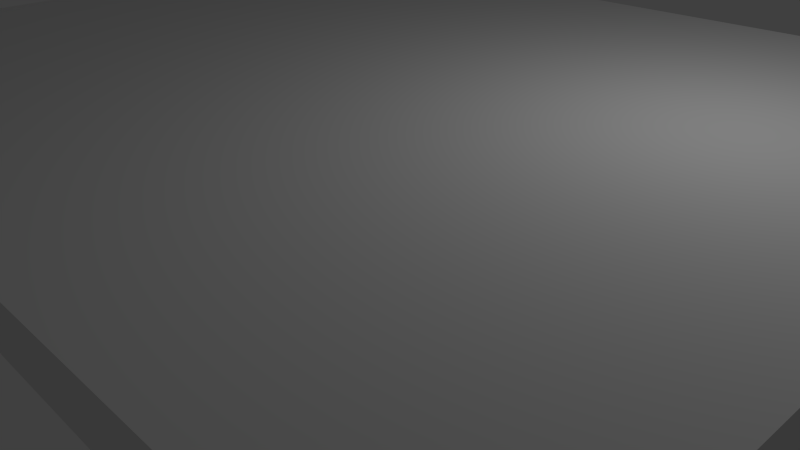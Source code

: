 # Source: TestTafel.blend  (saved by Blender 2.71.0; exported with 4.5.12 LTS)
import bpy
from mathutils import Matrix  # noqa: F401  (used for matrix-valued properties, if any)

bpy.ops.wm.read_factory_settings(use_empty=True)
scene = bpy.context.scene
scene.name = 'Scene'

# ---- collections
col_collection_1 = bpy.data.collections.new('Collection 1'); scene.collection.children.link(col_collection_1)

# ---- world
world_world = bpy.data.worlds.new('World'); scene.world = world_world
world_world.color = (0.05088, 0.05088, 0.05088)
world_world.use_sun_shadow = False
world_world.sun_shadow_jitter_overblur = 0.0
world_world.cycles.sampling_method = 'MANUAL'
world_world.cycles.sample_map_resolution = 256

# ---- cameras
cam_camera = bpy.data.cameras.new('Camera')
cam_camera.clip_end = 100.0
cam_camera.lens = 35.0
cam_camera.sensor_width = 32.0
cam_camera.sensor_height = 18.0
cam_camera.ortho_scale = 7.314
cam_camera.dof.focus_distance = 0.0
cam_camera.dof.aperture_fstop = 128.0

# ---- lights
light_lamp = bpy.data.lights.new('Lamp', 'POINT')
light_lamp.transmission_factor = 0.0
light_lamp.cutoff_distance = 30.0
light_lamp.energy = 100.0
light_lamp.shadow_buffer_clip_start = 1.001
light_lamp.shadow_soft_size = 0.1
light_lamp.shadow_maximum_resolution = 0.006
light_lamp.use_absolute_resolution = True
light_lamp.cycles.use_multiple_importance_sampling = False

# ---- meshes
me_cylinder_003 = bpy.data.meshes.new('Cylinder.003')
me_cylinder_003.from_pydata([(0.0, 1.0, -3.763), (1.582, 2.582, 1.0), (0.1951, 0.9808, -3.763), (1.777, 2.563, 1.0), (0.3827, 0.9239, -3.763), (1.964, 2.506, 1.0), (0.5556, 0.8315, -3.763), (2.137, 2.413, 1.0), (0.7071, 0.7071, -3.763), (2.289, 2.289, 1.0), (0.8315, 0.5556, -3.763), (2.413, 2.137, 1.0), (0.9239, 0.3827, -3.763), (2.506, 1.964, 1.0), (0.9808, 0.1951, -3.763), (2.563, 1.777, 1.0), (1.0, 7.55e-08, -3.763), (2.582, 1.582, 1.0), (0.9808, -0.1951, -3.763), (2.563, 1.387, 1.0), (0.9239, -0.3827, -3.763), (2.506, 1.199, 1.0), (0.8315, -0.5556, -3.763), (2.413, 1.026, 1.0), (0.7071, -0.7071, -3.763), (2.289, 0.8746, 1.0), (0.5556, -0.8315, -3.763), (2.137, 0.7503, 1.0), (0.3827, -0.9239, -3.763), (1.964, 0.6579, 1.0), (0.1951, -0.9808, -3.763), (1.777, 0.601, 1.0), (-3.258e-07, -1.0, -3.763), (1.582, 0.5818, 1.0), (-0.1951, -0.9808, -3.763), (1.387, 0.601, 1.0), (-0.3827, -0.9239, -3.763), (1.199, 0.6579, 1.0), (-0.5556, -0.8315, -3.763), (1.026, 0.7503, 1.0), (-0.7071, -0.7071, -3.763), (0.8746, 0.8746, 1.0), (-0.8315, -0.5556, -3.763), (0.7503, 1.026, 1.0), (-0.9239, -0.3827, -3.763), (0.6579, 1.199, 1.0), (-0.9808, -0.1951, -3.763), (0.601, 1.387, 1.0), (-1.0, 9.656e-07, -3.763), (0.5818, 1.582, 1.0), (-0.9808, 0.1951, -3.763), (0.601, 1.777, 1.0), (-0.9239, 0.3827, -3.763), (0.6579, 1.964, 1.0), (-0.8315, 0.5556, -3.763), (0.7503, 2.137, 1.0), (-0.7071, 0.7071, -3.763), (0.8746, 2.289, 1.0), (-0.5556, 0.8315, -3.763), (1.026, 2.413, 1.0), (-0.3827, 0.9239, -3.763), (1.199, 2.506, 1.0), (-0.1951, 0.9808, -3.763), (1.387, 2.563, 1.0)], [], [(0, 1, 3, 2), (2, 3, 5, 4), (4, 5, 7, 6), (6, 7, 9, 8), (8, 9, 11, 10), (10, 11, 13, 12), (12, 13, 15, 14), (14, 15, 17, 16), (16, 17, 19, 18), (18, 19, 21, 20), (20, 21, 23, 22), (22, 23, 25, 24), (24, 25, 27, 26), (26, 27, 29, 28), (28, 29, 31, 30), (30, 31, 33, 32), (32, 33, 35, 34), (34, 35, 37, 36), (36, 37, 39, 38), (38, 39, 41, 40), (40, 41, 43, 42), (42, 43, 45, 44), (44, 45, 47, 46), (46, 47, 49, 48), (48, 49, 51, 50), (50, 51, 53, 52), (52, 53, 55, 54), (54, 55, 57, 56), (56, 57, 59, 58), (58, 59, 61, 60), (62, 63, 1, 0), (60, 61, 63, 62)])
me_cylinder_003.use_remesh_preserve_volume = False
me_cylinder_003.use_remesh_preserve_attributes = False
me_cylinder_003.use_mirror_vertex_groups = False
me_cylinder_003.update()
me_cylinder_002 = bpy.data.meshes.new('Cylinder.002')
me_cylinder_002.from_pydata([(0.0, 1.0, -3.763), (1.582, 2.582, 1.0), (0.1951, 0.9808, -3.763), (1.777, 2.563, 1.0), (0.3827, 0.9239, -3.763), (1.964, 2.506, 1.0), (0.5556, 0.8315, -3.763), (2.137, 2.413, 1.0), (0.7071, 0.7071, -3.763), (2.289, 2.289, 1.0), (0.8315, 0.5556, -3.763), (2.413, 2.137, 1.0), (0.9239, 0.3827, -3.763), (2.506, 1.964, 1.0), (0.9808, 0.1951, -3.763), (2.563, 1.777, 1.0), (1.0, 7.55e-08, -3.763), (2.582, 1.582, 1.0), (0.9808, -0.1951, -3.763), (2.563, 1.387, 1.0), (0.9239, -0.3827, -3.763), (2.506, 1.199, 1.0), (0.8315, -0.5556, -3.763), (2.413, 1.026, 1.0), (0.7071, -0.7071, -3.763), (2.289, 0.8746, 1.0), (0.5556, -0.8315, -3.763), (2.137, 0.7503, 1.0), (0.3827, -0.9239, -3.763), (1.964, 0.6579, 1.0), (0.1951, -0.9808, -3.763), (1.777, 0.601, 1.0), (-3.258e-07, -1.0, -3.763), (1.582, 0.5818, 1.0), (-0.1951, -0.9808, -3.763), (1.387, 0.601, 1.0), (-0.3827, -0.9239, -3.763), (1.199, 0.6579, 1.0), (-0.5556, -0.8315, -3.763), (1.026, 0.7503, 1.0), (-0.7071, -0.7071, -3.763), (0.8746, 0.8746, 1.0), (-0.8315, -0.5556, -3.763), (0.7503, 1.026, 1.0), (-0.9239, -0.3827, -3.763), (0.6579, 1.199, 1.0), (-0.9808, -0.1951, -3.763), (0.601, 1.387, 1.0), (-1.0, 9.656e-07, -3.763), (0.5818, 1.582, 1.0), (-0.9808, 0.1951, -3.763), (0.601, 1.777, 1.0), (-0.9239, 0.3827, -3.763), (0.6579, 1.964, 1.0), (-0.8315, 0.5556, -3.763), (0.7503, 2.137, 1.0), (-0.7071, 0.7071, -3.763), (0.8746, 2.289, 1.0), (-0.5556, 0.8315, -3.763), (1.026, 2.413, 1.0), (-0.3827, 0.9239, -3.763), (1.199, 2.506, 1.0), (-0.1951, 0.9808, -3.763), (1.387, 2.563, 1.0)], [], [(0, 1, 3, 2), (2, 3, 5, 4), (4, 5, 7, 6), (6, 7, 9, 8), (8, 9, 11, 10), (10, 11, 13, 12), (12, 13, 15, 14), (14, 15, 17, 16), (16, 17, 19, 18), (18, 19, 21, 20), (20, 21, 23, 22), (22, 23, 25, 24), (24, 25, 27, 26), (26, 27, 29, 28), (28, 29, 31, 30), (30, 31, 33, 32), (32, 33, 35, 34), (34, 35, 37, 36), (36, 37, 39, 38), (38, 39, 41, 40), (40, 41, 43, 42), (42, 43, 45, 44), (44, 45, 47, 46), (46, 47, 49, 48), (48, 49, 51, 50), (50, 51, 53, 52), (52, 53, 55, 54), (54, 55, 57, 56), (56, 57, 59, 58), (58, 59, 61, 60), (62, 63, 1, 0), (60, 61, 63, 62)])
me_cylinder_002.use_remesh_preserve_volume = False
me_cylinder_002.use_remesh_preserve_attributes = False
me_cylinder_002.use_mirror_vertex_groups = False
me_cylinder_002.update()
me_cylinder_001 = bpy.data.meshes.new('Cylinder.001')
me_cylinder_001.from_pydata([(0.0, 1.0, -3.763), (1.582, 2.582, 1.0), (0.1951, 0.9808, -3.763), (1.777, 2.563, 1.0), (0.3827, 0.9239, -3.763), (1.964, 2.506, 1.0), (0.5556, 0.8315, -3.763), (2.137, 2.413, 1.0), (0.7071, 0.7071, -3.763), (2.289, 2.289, 1.0), (0.8315, 0.5556, -3.763), (2.413, 2.137, 1.0), (0.9239, 0.3827, -3.763), (2.506, 1.964, 1.0), (0.9808, 0.1951, -3.763), (2.563, 1.777, 1.0), (1.0, 7.55e-08, -3.763), (2.582, 1.582, 1.0), (0.9808, -0.1951, -3.763), (2.563, 1.387, 1.0), (0.9239, -0.3827, -3.763), (2.506, 1.199, 1.0), (0.8315, -0.5556, -3.763), (2.413, 1.026, 1.0), (0.7071, -0.7071, -3.763), (2.289, 0.8746, 1.0), (0.5556, -0.8315, -3.763), (2.137, 0.7503, 1.0), (0.3827, -0.9239, -3.763), (1.964, 0.6579, 1.0), (0.1951, -0.9808, -3.763), (1.777, 0.601, 1.0), (-3.258e-07, -1.0, -3.763), (1.582, 0.5818, 1.0), (-0.1951, -0.9808, -3.763), (1.387, 0.601, 1.0), (-0.3827, -0.9239, -3.763), (1.199, 0.6579, 1.0), (-0.5556, -0.8315, -3.763), (1.026, 0.7503, 1.0), (-0.7071, -0.7071, -3.763), (0.8746, 0.8746, 1.0), (-0.8315, -0.5556, -3.763), (0.7503, 1.026, 1.0), (-0.9239, -0.3827, -3.763), (0.6579, 1.199, 1.0), (-0.9808, -0.1951, -3.763), (0.601, 1.387, 1.0), (-1.0, 9.656e-07, -3.763), (0.5818, 1.582, 1.0), (-0.9808, 0.1951, -3.763), (0.601, 1.777, 1.0), (-0.9239, 0.3827, -3.763), (0.6579, 1.964, 1.0), (-0.8315, 0.5556, -3.763), (0.7503, 2.137, 1.0), (-0.7071, 0.7071, -3.763), (0.8746, 2.289, 1.0), (-0.5556, 0.8315, -3.763), (1.026, 2.413, 1.0), (-0.3827, 0.9239, -3.763), (1.199, 2.506, 1.0), (-0.1951, 0.9808, -3.763), (1.387, 2.563, 1.0)], [], [(0, 1, 3, 2), (2, 3, 5, 4), (4, 5, 7, 6), (6, 7, 9, 8), (8, 9, 11, 10), (10, 11, 13, 12), (12, 13, 15, 14), (14, 15, 17, 16), (16, 17, 19, 18), (18, 19, 21, 20), (20, 21, 23, 22), (22, 23, 25, 24), (24, 25, 27, 26), (26, 27, 29, 28), (28, 29, 31, 30), (30, 31, 33, 32), (32, 33, 35, 34), (34, 35, 37, 36), (36, 37, 39, 38), (38, 39, 41, 40), (40, 41, 43, 42), (42, 43, 45, 44), (44, 45, 47, 46), (46, 47, 49, 48), (48, 49, 51, 50), (50, 51, 53, 52), (52, 53, 55, 54), (54, 55, 57, 56), (56, 57, 59, 58), (58, 59, 61, 60), (62, 63, 1, 0), (60, 61, 63, 62)])
me_cylinder_001.use_remesh_preserve_volume = False
me_cylinder_001.use_remesh_preserve_attributes = False
me_cylinder_001.use_mirror_vertex_groups = False
me_cylinder_001.update()
me_cube = bpy.data.meshes.new('Cube')
me_cube.from_pydata([(-12.95, -9.913, -1.0), (-12.95, 10.63, -1.0), (12.96, 10.63, -1.0), (12.96, -9.913, -1.0), (-12.95, -9.913, 0.1106), (-12.95, 10.63, 0.1106), (12.96, 10.63, 0.1106), (12.96, -9.913, 0.1106)], [], [(4, 5, 1, 0), (5, 6, 2, 1), (6, 7, 3, 2), (7, 4, 0, 3), (0, 1, 2, 3), (7, 6, 5, 4)])
me_cube.use_remesh_preserve_volume = False
me_cube.use_remesh_preserve_attributes = False
me_cube.use_mirror_vertex_groups = False
me_cube.update()
me_cylinder = bpy.data.meshes.new('Cylinder')
me_cylinder.from_pydata([(0.0, 1.0, -3.763), (1.582, 2.582, 1.0), (0.1951, 0.9808, -3.763), (1.777, 2.563, 1.0), (0.3827, 0.9239, -3.763), (1.964, 2.506, 1.0), (0.5556, 0.8315, -3.763), (2.137, 2.413, 1.0), (0.7071, 0.7071, -3.763), (2.289, 2.289, 1.0), (0.8315, 0.5556, -3.763), (2.413, 2.137, 1.0), (0.9239, 0.3827, -3.763), (2.506, 1.964, 1.0), (0.9808, 0.1951, -3.763), (2.563, 1.777, 1.0), (1.0, 7.55e-08, -3.763), (2.582, 1.582, 1.0), (0.9808, -0.1951, -3.763), (2.563, 1.387, 1.0), (0.9239, -0.3827, -3.763), (2.506, 1.199, 1.0), (0.8315, -0.5556, -3.763), (2.413, 1.026, 1.0), (0.7071, -0.7071, -3.763), (2.289, 0.8746, 1.0), (0.5556, -0.8315, -3.763), (2.137, 0.7503, 1.0), (0.3827, -0.9239, -3.763), (1.964, 0.6579, 1.0), (0.1951, -0.9808, -3.763), (1.777, 0.601, 1.0), (-3.258e-07, -1.0, -3.763), (1.582, 0.5818, 1.0), (-0.1951, -0.9808, -3.763), (1.387, 0.601, 1.0), (-0.3827, -0.9239, -3.763), (1.199, 0.6579, 1.0), (-0.5556, -0.8315, -3.763), (1.026, 0.7503, 1.0), (-0.7071, -0.7071, -3.763), (0.8746, 0.8746, 1.0), (-0.8315, -0.5556, -3.763), (0.7503, 1.026, 1.0), (-0.9239, -0.3827, -3.763), (0.6579, 1.199, 1.0), (-0.9808, -0.1951, -3.763), (0.601, 1.387, 1.0), (-1.0, 9.656e-07, -3.763), (0.5818, 1.582, 1.0), (-0.9808, 0.1951, -3.763), (0.601, 1.777, 1.0), (-0.9239, 0.3827, -3.763), (0.6579, 1.964, 1.0), (-0.8315, 0.5556, -3.763), (0.7503, 2.137, 1.0), (-0.7071, 0.7071, -3.763), (0.8746, 2.289, 1.0), (-0.5556, 0.8315, -3.763), (1.026, 2.413, 1.0), (-0.3827, 0.9239, -3.763), (1.199, 2.506, 1.0), (-0.1951, 0.9808, -3.763), (1.387, 2.563, 1.0)], [], [(0, 1, 3, 2), (2, 3, 5, 4), (4, 5, 7, 6), (6, 7, 9, 8), (8, 9, 11, 10), (10, 11, 13, 12), (12, 13, 15, 14), (14, 15, 17, 16), (16, 17, 19, 18), (18, 19, 21, 20), (20, 21, 23, 22), (22, 23, 25, 24), (24, 25, 27, 26), (26, 27, 29, 28), (28, 29, 31, 30), (30, 31, 33, 32), (32, 33, 35, 34), (34, 35, 37, 36), (36, 37, 39, 38), (38, 39, 41, 40), (40, 41, 43, 42), (42, 43, 45, 44), (44, 45, 47, 46), (46, 47, 49, 48), (48, 49, 51, 50), (50, 51, 53, 52), (52, 53, 55, 54), (54, 55, 57, 56), (56, 57, 59, 58), (58, 59, 61, 60), (62, 63, 1, 0), (60, 61, 63, 62)])
me_cylinder.use_remesh_preserve_volume = False
me_cylinder.use_remesh_preserve_attributes = False
me_cylinder.use_mirror_vertex_groups = False
me_cylinder.update()

# ---- objects
ob_cylinder_003 = bpy.data.objects.new('Cylinder.003', me_cylinder_003)
ob_cylinder_002 = bpy.data.objects.new('Cylinder.002', me_cylinder_002)
ob_cylinder_001 = bpy.data.objects.new('Cylinder.001', me_cylinder_001)
ob_cube = bpy.data.objects.new('Cube', me_cube)
ob_cylinder = bpy.data.objects.new('Cylinder', me_cylinder)
ob_lamp = bpy.data.objects.new('Lamp', light_lamp)
ob_camera = bpy.data.objects.new('Camera', cam_camera)

# ---- transforms, parenting, visibility, modifiers, constraints
ob_cylinder_003.location = (-5.0, 3.0, 0.3744)
ob_cylinder_003.rotation_euler = (0.0, 0.0, 4.712)
ob_cylinder_003.scale = (-0.4127, -0.4127, -0.4127)
ob_cylinder_003.lineart.crease_threshold = 0.0
_m = ob_cylinder_003.modifiers.new('Multires', 'MULTIRES')
_m.uv_smooth = 'PRESERVE_CORNERS'
_m.quality = 3
_m.levels = 2
_m.sculpt_levels = 2
_m.render_levels = 2
_m.show_only_control_edges = False
ob_cylinder_002.location = (-5.0, -3.0, 0.3744)
ob_cylinder_002.scale = (-0.4127, -0.4127, -0.4127)
ob_cylinder_002.lineart.crease_threshold = 0.0
_m = ob_cylinder_002.modifiers.new('Multires', 'MULTIRES')
_m.uv_smooth = 'PRESERVE_CORNERS'
_m.quality = 3
_m.levels = 2
_m.sculpt_levels = 2
_m.render_levels = 2
_m.show_only_control_edges = False
ob_cylinder_001.location = (5.0, -3.0, 0.3744)
ob_cylinder_001.rotation_euler = (0.0, 0.0, 1.571)
ob_cylinder_001.scale = (-0.4127, -0.4127, -0.4127)
ob_cylinder_001.lineart.crease_threshold = 0.0
_m = ob_cylinder_001.modifiers.new('Multires', 'MULTIRES')
_m.uv_smooth = 'PRESERVE_CORNERS'
_m.quality = 3
_m.levels = 2
_m.sculpt_levels = 2
_m.render_levels = 2
_m.show_only_control_edges = False
ob_cube.location = (0.0, 0.0, 1.991)
ob_cube.scale = (-0.4821, -0.4821, -0.4821)
ob_cube.lineart.crease_threshold = 0.0
ob_cylinder.location = (4.5, 3.0, 0.3744)
ob_cylinder.rotation_euler = (0.0, 0.0, 3.142)
ob_cylinder.scale = (-0.413, -0.4127, -0.4127)
ob_cylinder.lineart.crease_threshold = 0.0
_m = ob_cylinder.modifiers.new('Multires', 'MULTIRES')
_m.uv_smooth = 'PRESERVE_CORNERS'
_m.quality = 3
_m.levels = 2
_m.sculpt_levels = 2
_m.render_levels = 2
_m.show_only_control_edges = False
ob_lamp.location = (4.076, 1.005, 5.904)
ob_lamp.rotation_euler = (0.6503, 0.05522, 1.866)
ob_lamp.lock_rotations_4d = False
ob_lamp.empty_display_type = 'ARROWS'
ob_lamp.color = (0.0, 0.0, 0.0, 0.0)
ob_lamp.lineart.crease_threshold = 0.0
ob_camera.location = (7.481, -6.508, 5.344)
ob_camera.rotation_euler = (1.109, 0.01082, 0.8149)
ob_camera.lock_rotations_4d = False
ob_camera.empty_display_type = 'ARROWS'
ob_camera.color = (0.0, 0.0, 0.0, 0.0)
ob_camera.display_type = 'WIRE'
ob_camera.lineart.crease_threshold = 0.0

# ---- collection membership
col_collection_1.objects.link(ob_cylinder_003)
col_collection_1.objects.link(ob_cylinder_002)
col_collection_1.objects.link(ob_cylinder_001)
col_collection_1.objects.link(ob_cube)
col_collection_1.objects.link(ob_cylinder)
col_collection_1.objects.link(ob_lamp)
col_collection_1.objects.link(ob_camera)

# ---- scene / render settings (as saved in the file)
scene.camera = ob_camera
scene.frame_start = 1; scene.frame_end = 250; scene.frame_set(1)
scene.render.engine = 'BLENDER_EEVEE_NEXT'
scene.render.resolution_percentage = 50
scene.render.dither_intensity = 0.0
scene.cycles.use_denoising = False
scene.cycles.samples = 10
scene.cycles.sampling_pattern = 'TABULATED_SOBOL'
scene.cycles.light_sampling_threshold = 0.0
scene.cycles.use_adaptive_sampling = False
scene.cycles.use_light_tree = False
scene.cycles.blur_glossy = 0.0
scene.cycles.volume_bounces = 1
scene.cycles.pixel_filter_type = 'GAUSSIAN'
scene.cycles.sample_clamp_indirect = 0.0
scene.view_settings.view_transform = 'Standard'
bpy.context.view_layer.update()
